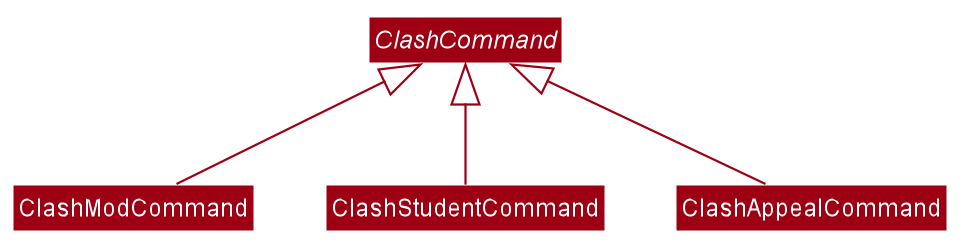

The diagram above was rendered by PlantUML. Its source (embedded in the PNG):
@startuml








skinparam BackgroundColor #FFFFFFF

skinparam Shadowing false

skinparam Class {
    FontColor #FFFFFF
    BorderThickness 1
    BorderColor #FFFFFF
    StereotypeFontColor #FFFFFF
    FontName Arial
}

skinparam Actor {
    BorderColor #000000
    Color #000000
    FontName Arial
}

skinparam Sequence {
    MessageAlign center
    BoxFontSize 15
    BoxPadding 0
    BoxFontColor #FFFFFF
    FontName Arial
}

skinparam Participant {
    FontColor #FFFFFFF
    Padding 20
}

skinparam MinClassWidth 50
skinparam ParticipantPadding 10
skinparam Shadowing false
skinparam DefaultTextAlignment center
skinparam packageStyle Rectangle

hide footbox
hide members
hide circle
skinparam arrowThickness 1.1
skinparam arrowColor #9D0012
skinparam classBackgroundColor #9D0012


abstract class ClashCommand
class ClashModCommand
class ClashStudentCommand
class ClashAppealCommand

ClashCommand <|-- ClashModCommand
ClashCommand <|-- ClashStudentCommand
ClashCommand <|-- ClashAppealCommand

@enduml